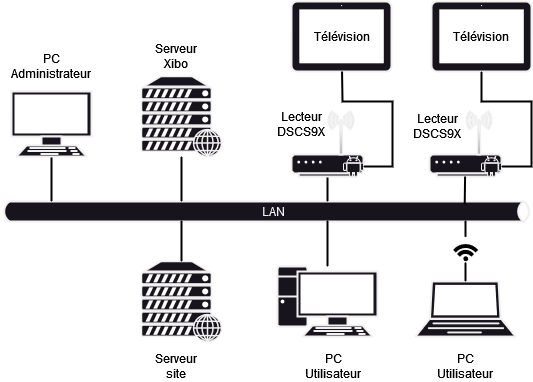

The diagram above was exported from draw.io. Its source (the exported page's mxGraphModel, read from the mxfile embedded in the PNG):
<mxGraphModel dx="1050" dy="538" grid="1" gridSize="10" guides="1" tooltips="1" connect="1" arrows="1" fold="1" page="1" pageScale="1" pageWidth="827" pageHeight="1169" math="0" shadow="0">
  <root>
    <mxCell id="0" />
    <mxCell id="1" parent="0" />
    <mxCell id="fbJ5mvMDSLQFIXgP7JeL-1" value="" style="verticalAlign=top;verticalLabelPosition=bottom;labelPosition=center;align=center;html=1;outlineConnect=0;gradientDirection=north;strokeWidth=2;shape=mxgraph.networks.web_server;" parent="1" vertex="1">
      <mxGeometry x="289" y="175" width="80" height="80" as="geometry" />
    </mxCell>
    <mxCell id="fbJ5mvMDSLQFIXgP7JeL-4" value="" style="verticalAlign=top;verticalLabelPosition=bottom;labelPosition=center;align=center;html=1;outlineConnect=0;gradientDirection=north;strokeWidth=2;shape=mxgraph.networks.web_server;" parent="1" vertex="1">
      <mxGeometry x="289" y="360" width="80" height="80" as="geometry" />
    </mxCell>
    <mxCell id="fbJ5mvMDSLQFIXgP7JeL-7" value="" style="verticalAlign=top;verticalLabelPosition=bottom;labelPosition=center;align=center;html=1;outlineConnect=0;gradientDirection=north;strokeWidth=2;shape=mxgraph.networks.pc;" parent="1" vertex="1">
      <mxGeometry x="425" y="365" width="100" height="70" as="geometry" />
    </mxCell>
    <mxCell id="fbJ5mvMDSLQFIXgP7JeL-10" value="" style="html=1;gradientDirection=north;strokeWidth=2;shape=mxgraph.networks.bus;gradientColor=none;gradientDirection=north;perimeter=backbonePerimeter;backboneSize=20;" parent="1" vertex="1">
      <mxGeometry x="149" y="300" width="530" height="20" as="geometry" />
    </mxCell>
    <mxCell id="fbJ5mvMDSLQFIXgP7JeL-11" value="" style="edgeStyle=none;rounded=0;endArrow=none;html=1;strokeWidth=2;strokeColor=#000000;" parent="1" source="fbJ5mvMDSLQFIXgP7JeL-1" target="fbJ5mvMDSLQFIXgP7JeL-10" edge="1">
      <mxGeometry relative="1" as="geometry">
        <mxPoint x="459" y="240" as="sourcePoint" />
      </mxGeometry>
    </mxCell>
    <mxCell id="fbJ5mvMDSLQFIXgP7JeL-12" value="" style="edgeStyle=none;rounded=0;endArrow=none;html=1;strokeWidth=2;strokeColor=#000000;" parent="1" source="fbJ5mvMDSLQFIXgP7JeL-27" target="fbJ5mvMDSLQFIXgP7JeL-10" edge="1">
      <mxGeometry relative="1" as="geometry">
        <mxPoint x="479" y="275" as="sourcePoint" />
      </mxGeometry>
    </mxCell>
    <mxCell id="fbJ5mvMDSLQFIXgP7JeL-14" value="" style="edgeStyle=none;rounded=0;endArrow=none;html=1;strokeWidth=2;strokeColor=#000000;" parent="1" source="fbJ5mvMDSLQFIXgP7JeL-35" target="fbJ5mvMDSLQFIXgP7JeL-10" edge="1">
      <mxGeometry relative="1" as="geometry">
        <mxPoint x="639" y="240" as="sourcePoint" />
      </mxGeometry>
    </mxCell>
    <mxCell id="fbJ5mvMDSLQFIXgP7JeL-15" value="" style="edgeStyle=none;rounded=0;endArrow=none;html=1;strokeWidth=2;strokeColor=#000000;" parent="1" source="fbJ5mvMDSLQFIXgP7JeL-4" target="fbJ5mvMDSLQFIXgP7JeL-10" edge="1">
      <mxGeometry relative="1" as="geometry">
        <mxPoint x="459" y="380" as="sourcePoint" />
      </mxGeometry>
    </mxCell>
    <mxCell id="fbJ5mvMDSLQFIXgP7JeL-16" value="" style="edgeStyle=none;rounded=0;endArrow=none;html=1;strokeWidth=2;strokeColor=#000000;" parent="1" source="fbJ5mvMDSLQFIXgP7JeL-7" target="fbJ5mvMDSLQFIXgP7JeL-10" edge="1">
      <mxGeometry relative="1" as="geometry">
        <mxPoint x="519" y="380" as="sourcePoint" />
      </mxGeometry>
    </mxCell>
    <mxCell id="fbJ5mvMDSLQFIXgP7JeL-27" value="" style="verticalAlign=top;verticalLabelPosition=bottom;labelPosition=center;align=center;html=1;outlineConnect=0;gradientDirection=north;strokeWidth=2;shape=mxgraph.networks.wireless_modem;" parent="1" vertex="1">
      <mxGeometry x="439" y="210" width="72" height="65" as="geometry" />
    </mxCell>
    <mxCell id="fbJ5mvMDSLQFIXgP7JeL-30" value="" style="dashed=0;outlineConnect=0;html=1;align=center;labelPosition=center;verticalLabelPosition=bottom;verticalAlign=top;shape=mxgraph.weblogos.android;" parent="1" vertex="1">
      <mxGeometry x="491" y="255" width="20" height="20" as="geometry" />
    </mxCell>
    <mxCell id="fbJ5mvMDSLQFIXgP7JeL-31" value="" style="verticalAlign=top;verticalLabelPosition=bottom;labelPosition=center;align=center;html=1;outlineConnect=0;gradientDirection=north;strokeWidth=2;shape=mxgraph.networks.wireless_modem;" parent="1" vertex="1">
      <mxGeometry x="577" y="210" width="72" height="65" as="geometry" />
    </mxCell>
    <mxCell id="fbJ5mvMDSLQFIXgP7JeL-32" value="" style="dashed=0;outlineConnect=0;html=1;align=center;labelPosition=center;verticalLabelPosition=bottom;verticalAlign=top;shape=mxgraph.weblogos.android;" parent="1" vertex="1">
      <mxGeometry x="629" y="255" width="20" height="20" as="geometry" />
    </mxCell>
    <mxCell id="fbJ5mvMDSLQFIXgP7JeL-33" value="" style="verticalAlign=top;verticalLabelPosition=bottom;labelPosition=center;align=center;html=1;outlineConnect=0;gradientDirection=north;strokeWidth=2;shape=mxgraph.networks.laptop;" parent="1" vertex="1">
      <mxGeometry x="563" y="380" width="100" height="55" as="geometry" />
    </mxCell>
    <mxCell id="fbJ5mvMDSLQFIXgP7JeL-34" value="" style="verticalAlign=top;verticalLabelPosition=bottom;labelPosition=center;align=center;html=1;outlineConnect=0;gradientDirection=north;strokeWidth=2;shape=mxgraph.networks.tablet;" parent="1" vertex="1">
      <mxGeometry x="439" y="100" width="100" height="70" as="geometry" />
    </mxCell>
    <mxCell id="fbJ5mvMDSLQFIXgP7JeL-35" value="" style="verticalAlign=top;verticalLabelPosition=bottom;labelPosition=center;align=center;html=1;outlineConnect=0;gradientDirection=north;strokeWidth=2;shape=mxgraph.networks.terminal;" parent="1" vertex="1">
      <mxGeometry x="159" y="190" width="80" height="65" as="geometry" />
    </mxCell>
    <mxCell id="fbJ5mvMDSLQFIXgP7JeL-37" value="" style="edgeStyle=none;rounded=0;endArrow=none;html=1;strokeWidth=2;exitX=0.874;exitY=0.15;exitDx=0;exitDy=0;exitPerimeter=0;strokeColor=#000000;" parent="1" source="fbJ5mvMDSLQFIXgP7JeL-10" target="fbJ5mvMDSLQFIXgP7JeL-31" edge="1">
      <mxGeometry relative="1" as="geometry">
        <mxPoint x="709" y="284" as="sourcePoint" />
        <mxPoint x="709" y="230" as="targetPoint" />
      </mxGeometry>
    </mxCell>
    <mxCell id="fbJ5mvMDSLQFIXgP7JeL-38" value="" style="verticalAlign=top;verticalLabelPosition=bottom;labelPosition=center;align=center;html=1;outlineConnect=0;gradientDirection=north;strokeWidth=2;shape=mxgraph.networks.tablet;" parent="1" vertex="1">
      <mxGeometry x="579" y="100" width="100" height="70" as="geometry" />
    </mxCell>
    <mxCell id="fbJ5mvMDSLQFIXgP7JeL-41" value="" style="edgeStyle=none;rounded=0;endArrow=none;html=1;strokeWidth=2;strokeColor=#000000;" parent="1" source="fbJ5mvMDSLQFIXgP7JeL-30" target="fbJ5mvMDSLQFIXgP7JeL-34" edge="1">
      <mxGeometry relative="1" as="geometry">
        <mxPoint x="490" y="210" as="sourcePoint" />
        <mxPoint x="490" y="160" as="targetPoint" />
        <Array as="points">
          <mxPoint x="540" y="265" />
          <mxPoint x="540" y="200" />
          <mxPoint x="490" y="200" />
        </Array>
      </mxGeometry>
    </mxCell>
    <mxCell id="fbJ5mvMDSLQFIXgP7JeL-42" value="PC Administrateur" style="text;align=center;html=1;verticalAlign=middle;whiteSpace=wrap;rounded=0;fontColor=#000000;" parent="1" vertex="1">
      <mxGeometry x="164" y="150" width="70" height="30" as="geometry" />
    </mxCell>
    <mxCell id="fbJ5mvMDSLQFIXgP7JeL-43" value="PC Utilisateur" style="text;strokeColor=none;align=center;fillColor=none;html=1;verticalAlign=middle;whiteSpace=wrap;rounded=0;fontColor=#000000;" parent="1" vertex="1">
      <mxGeometry x="451" y="450" width="60" height="30" as="geometry" />
    </mxCell>
    <mxCell id="fbJ5mvMDSLQFIXgP7JeL-44" value="" style="dashed=0;outlineConnect=0;html=1;align=center;labelPosition=center;verticalLabelPosition=bottom;verticalAlign=top;shape=mxgraph.weblogos.feed;rotation=-45;fillColor=#000000;strokeColor=#000000;" parent="1" vertex="1">
      <mxGeometry x="604" y="339" width="18" height="18.3" as="geometry" />
    </mxCell>
    <mxCell id="fbJ5mvMDSLQFIXgP7JeL-46" value="" style="edgeStyle=none;rounded=0;endArrow=none;html=1;strokeWidth=2;strokeColor=#000000;" parent="1" source="fbJ5mvMDSLQFIXgP7JeL-44" target="fbJ5mvMDSLQFIXgP7JeL-10" edge="1">
      <mxGeometry relative="1" as="geometry">
        <mxPoint x="339" y="265" as="sourcePoint" />
        <mxPoint x="339" y="310" as="targetPoint" />
      </mxGeometry>
    </mxCell>
    <mxCell id="fbJ5mvMDSLQFIXgP7JeL-47" value="" style="edgeStyle=none;rounded=0;endArrow=none;html=1;strokeWidth=2;strokeColor=#000000;" parent="1" source="fbJ5mvMDSLQFIXgP7JeL-44" target="fbJ5mvMDSLQFIXgP7JeL-33" edge="1">
      <mxGeometry relative="1" as="geometry">
        <mxPoint x="720" y="350" as="sourcePoint" />
        <mxPoint x="720" y="395" as="targetPoint" />
      </mxGeometry>
    </mxCell>
    <mxCell id="fbJ5mvMDSLQFIXgP7JeL-48" value="" style="edgeStyle=none;rounded=0;endArrow=none;html=1;strokeWidth=2;strokeColor=#000000;" parent="1" source="fbJ5mvMDSLQFIXgP7JeL-32" target="fbJ5mvMDSLQFIXgP7JeL-38" edge="1">
      <mxGeometry relative="1" as="geometry">
        <mxPoint x="650" y="265" as="sourcePoint" />
        <mxPoint x="628" y="170" as="targetPoint" />
        <Array as="points">
          <mxPoint x="679" y="265" />
          <mxPoint x="679" y="200" />
          <mxPoint x="629" y="200" />
        </Array>
      </mxGeometry>
    </mxCell>
    <mxCell id="fbJ5mvMDSLQFIXgP7JeL-49" value="PC Utilisateur" style="text;strokeColor=none;align=center;fillColor=none;html=1;verticalAlign=middle;whiteSpace=wrap;rounded=0;fontColor=#000000;" parent="1" vertex="1">
      <mxGeometry x="583" y="450" width="60" height="30" as="geometry" />
    </mxCell>
    <mxCell id="fbJ5mvMDSLQFIXgP7JeL-50" value="Serveur site" style="text;strokeColor=none;align=center;fillColor=none;html=1;verticalAlign=middle;whiteSpace=wrap;rounded=0;fontColor=#000000;" parent="1" vertex="1">
      <mxGeometry x="294" y="450" width="60" height="30" as="geometry" />
    </mxCell>
    <mxCell id="fbJ5mvMDSLQFIXgP7JeL-54" value="Serveur Xibo" style="text;strokeColor=none;align=center;fillColor=none;html=1;verticalAlign=middle;whiteSpace=wrap;rounded=0;fontColor=#000000;" parent="1" vertex="1">
      <mxGeometry x="289" y="140" width="70" height="30" as="geometry" />
    </mxCell>
    <mxCell id="fbJ5mvMDSLQFIXgP7JeL-55" value="Lecteur &lt;span id=&quot;page89R_mcid0&quot; class=&quot;markedContent&quot;&gt;&lt;/span&gt;&lt;span id=&quot;page89R_mcid0&quot; class=&quot;markedContent&quot;&gt;DSCS9X&lt;/span&gt;" style="text;strokeColor=none;align=center;fillColor=none;html=1;verticalAlign=middle;whiteSpace=wrap;rounded=0;fontColor=#000000;" parent="1" vertex="1">
      <mxGeometry x="414" y="207.5" width="70" height="30" as="geometry" />
    </mxCell>
    <mxCell id="fbJ5mvMDSLQFIXgP7JeL-57" value="Lecteur &lt;span id=&quot;page89R_mcid0&quot; class=&quot;markedContent&quot;&gt;&lt;/span&gt;&lt;span id=&quot;page89R_mcid0&quot; class=&quot;markedContent&quot;&gt;DSCS9X&lt;/span&gt;" style="text;strokeColor=none;align=center;fillColor=none;html=1;verticalAlign=middle;whiteSpace=wrap;rounded=0;fontColor=#000000;" parent="1" vertex="1">
      <mxGeometry x="550" y="210" width="70" height="30" as="geometry" />
    </mxCell>
    <mxCell id="fbJ5mvMDSLQFIXgP7JeL-58" value="LAN" style="text;strokeColor=none;align=center;fillColor=none;html=1;verticalAlign=middle;whiteSpace=wrap;rounded=0;" parent="1" vertex="1">
      <mxGeometry x="391" y="295" width="60" height="30" as="geometry" />
    </mxCell>
    <mxCell id="fbJ5mvMDSLQFIXgP7JeL-59" value="Télévision" style="text;align=center;html=1;verticalAlign=middle;whiteSpace=wrap;rounded=0;fontColor=#000000;" parent="1" vertex="1">
      <mxGeometry x="455" y="120" width="70" height="30" as="geometry" />
    </mxCell>
    <mxCell id="fbJ5mvMDSLQFIXgP7JeL-60" value="Télévision" style="text;align=center;html=1;verticalAlign=middle;whiteSpace=wrap;rounded=0;fontColor=#000000;" parent="1" vertex="1">
      <mxGeometry x="594" y="120" width="70" height="30" as="geometry" />
    </mxCell>
  </root>
</mxGraphModel>